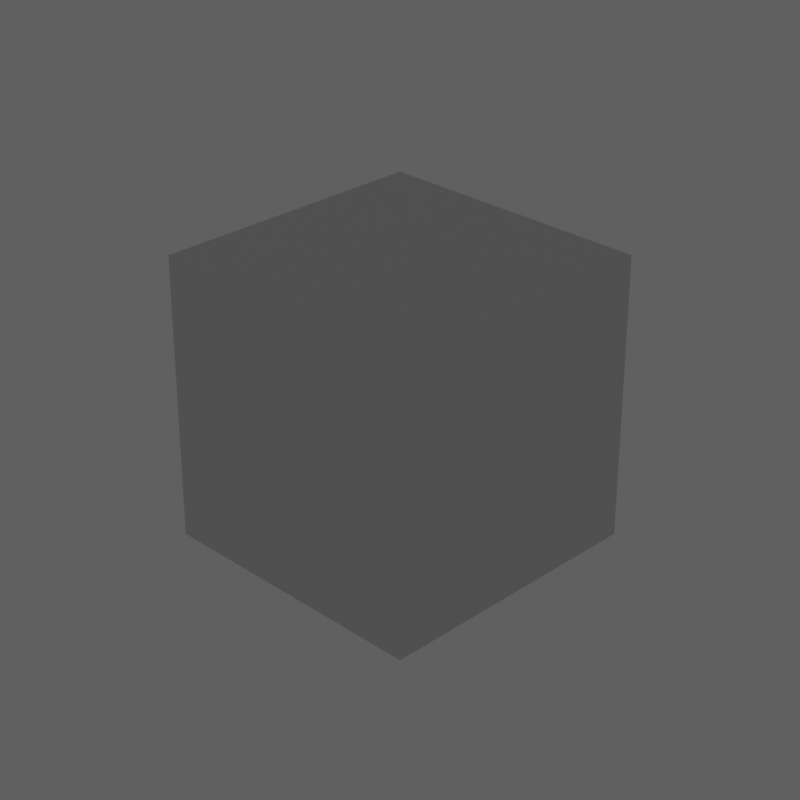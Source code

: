 # Source: runner_workspace_v001.blend  (saved by Blender 4.0.36; exported with 4.5.12 LTS)
import bpy
from mathutils import Matrix  # noqa: F401  (used for matrix-valued properties, if any)

bpy.ops.wm.read_factory_settings(use_empty=True)
scene = bpy.context.scene
scene.name = 'Scene'

# ---- collections
col_00_references = bpy.data.collections.new('00_REFERENCES'); scene.collection.children.link(col_00_references)
col_01_cameras = bpy.data.collections.new('01_CAMERAS'); scene.collection.children.link(col_01_cameras)
col_02_lighting = bpy.data.collections.new('02_LIGHTING'); scene.collection.children.link(col_02_lighting)
col_10_blockout = bpy.data.collections.new('10_BLOCKOUT'); scene.collection.children.link(col_10_blockout)
col_20_character = bpy.data.collections.new('20_CHARACTER'); scene.collection.children.link(col_20_character)
col_30_engineering = bpy.data.collections.new('30_ENGINEERING'); scene.collection.children.link(col_30_engineering)
col_90_temp = bpy.data.collections.new('90_TEMP'); scene.collection.children.link(col_90_temp)

# ---- materials (node trees are filled in below, after node groups)
mat_mat_calibration_gray = bpy.data.materials.new('MAT_CALIBRATION_GRAY')

# ---- material node trees
mat_mat_calibration_gray.use_nodes = True; mat_mat_calibration_gray.node_tree.nodes.clear()
_N = mat_mat_calibration_gray.node_tree.nodes; _L = mat_mat_calibration_gray.node_tree.links
n0 = _N.new('ShaderNodeBsdfPrincipled'); n0.name = 'Principled BSDF'; n0.location = (10, 300)
n0.inputs[0].default_value = (0.7, 0.7, 0.72, 1.0)
n0.inputs[3].default_value = 1.45
n1 = _N.new('ShaderNodeOutputMaterial'); n1.name = 'Material Output'; n1.location = (300, 300)
_L.new(n0.outputs[0], n1.inputs[0])
n1.is_active_output = True

# ---- world
world_world = bpy.data.worlds.new('World'); scene.world = world_world
world_world.color = (0.12, 0.12, 0.12)
world_world.use_sun_shadow = False
world_world.sun_shadow_jitter_overblur = 0.0

# ---- cameras
cam_cam_front = bpy.data.cameras.new('CAM_FRONT')
cam_cam_front.type = 'ORTHO'
cam_cam_front.clip_end = 1e+04
cam_cam_front.ortho_scale = 27.0
cam_cam_side = bpy.data.cameras.new('CAM_SIDE')
cam_cam_side.type = 'ORTHO'
cam_cam_side.clip_end = 1e+04
cam_cam_side.ortho_scale = 27.0
cam_cam_back = bpy.data.cameras.new('CAM_BACK')
cam_cam_back.type = 'ORTHO'
cam_cam_back.clip_end = 1e+04
cam_cam_back.ortho_scale = 27.0
cam_cam_3q = bpy.data.cameras.new('CAM_3Q')
cam_cam_3q.clip_end = 1e+04
cam_cam_3q.lens = 85.0

# ---- lights
light_light_key = bpy.data.lights.new('LIGHT_KEY', 'AREA')
light_light_key.transmission_factor = 0.0
light_light_key.energy = 120.0
light_light_key.shadow_maximum_resolution = 0.006
light_light_key.use_absolute_resolution = True
light_light_key.size = 400.0
light_light_fill = bpy.data.lights.new('LIGHT_FILL', 'AREA')
light_light_fill.color = (0.95, 0.97, 1.0)
light_light_fill.transmission_factor = 0.0
light_light_fill.energy = 60.0
light_light_fill.shadow_maximum_resolution = 0.006
light_light_fill.use_absolute_resolution = True
light_light_fill.size = 500.0
light_light_rim = bpy.data.lights.new('LIGHT_RIM', 'AREA')
light_light_rim.color = (1.0, 0.98, 0.95)
light_light_rim.transmission_factor = 0.0
light_light_rim.energy = 90.0
light_light_rim.shadow_maximum_resolution = 0.006
light_light_rim.use_absolute_resolution = True
light_light_rim.size = 300.0

# ---- meshes
me_calibration_cube_20mm_data = bpy.data.meshes.new('CALIBRATION_CUBE_20MM_DATA')
me_calibration_cube_20mm_data.from_pydata([(-10.0, -10.0, -10.0), (-10.0, -10.0, 10.0), (-10.0, 10.0, -10.0), (-10.0, 10.0, 10.0), (10.0, -10.0, -10.0), (10.0, -10.0, 10.0), (10.0, 10.0, -10.0), (10.0, 10.0, 10.0)], [], [(0, 1, 3, 2), (2, 3, 7, 6), (6, 7, 5, 4), (4, 5, 1, 0), (2, 6, 4, 0), (7, 3, 1, 5)])
_uv = me_calibration_cube_20mm_data.uv_layers.new(name='UVMap')
_uv.uv.foreach_set('vector', [0.375, 0.0, 0.625, 0.0, 0.625, 0.25, 0.375, 0.25, 0.375, 0.25, 0.625, 0.25, 0.625, 0.5, 0.375, 0.5, 0.375, 0.5, 0.625, 0.5, 0.625, 0.75, 0.375, 0.75, 0.375, 0.75, 0.625, 0.75, 0.625, 1.0, 0.375, 1.0, 0.125, 0.5, 0.375, 0.5, 0.375, 0.75, 0.125, 0.75, 0.625, 0.5, 0.875, 0.5, 0.875, 0.75, 0.625, 0.75])
me_calibration_cube_20mm_data.materials.append(mat_mat_calibration_gray)
me_calibration_cube_20mm_data.update()

# ---- objects
ob_target_frame = bpy.data.objects.new('TARGET_FRAME', None)
ob_cam_front = bpy.data.objects.new('CAM_FRONT', cam_cam_front)
ob_cam_side = bpy.data.objects.new('CAM_SIDE', cam_cam_side)
ob_cam_back = bpy.data.objects.new('CAM_BACK', cam_cam_back)
ob_cam_3q = bpy.data.objects.new('CAM_3Q', cam_cam_3q)
ob_light_key = bpy.data.objects.new('LIGHT_KEY', light_light_key)
ob_light_fill = bpy.data.objects.new('LIGHT_FILL', light_light_fill)
ob_light_rim = bpy.data.objects.new('LIGHT_RIM', light_light_rim)
ob_calibration_cube_20mm = bpy.data.objects.new('CALIBRATION_CUBE_20MM', me_calibration_cube_20mm_data)

# ---- transforms, parenting, visibility, modifiers, constraints
ob_target_frame.location = (0.0, 0.0, 10.0)
ob_target_frame.empty_display_size = 15.0
ob_cam_front.location = (0.0, -100.0, 10.0)
_c = ob_cam_front.constraints.new('TRACK_TO'); _c.name = 'TRACK_TARGET'
_c.target = ob_target_frame
ob_cam_side.location = (100.0, 0.0, 10.0)
_c = ob_cam_side.constraints.new('TRACK_TO'); _c.name = 'TRACK_TARGET'
_c.target = ob_target_frame
ob_cam_back.location = (0.0, 100.0, 10.0)
_c = ob_cam_back.constraints.new('TRACK_TO'); _c.name = 'TRACK_TARGET'
_c.target = ob_target_frame
ob_cam_3q.location = (74.96, -74.96, 66.22)
_c = ob_cam_3q.constraints.new('TRACK_TO'); _c.name = 'TRACK_TARGET'
_c.target = ob_target_frame
ob_light_key.location = (-250.0, -350.0, 350.0)
_c = ob_light_key.constraints.new('TRACK_TO'); _c.name = 'TRACK_TARGET'
_c.target = ob_target_frame
ob_light_fill.location = (300.0, -250.0, 200.0)
_c = ob_light_fill.constraints.new('TRACK_TO'); _c.name = 'TRACK_TARGET'
_c.target = ob_target_frame
ob_light_rim.location = (0.0, 350.0, 400.0)
_c = ob_light_rim.constraints.new('TRACK_TO'); _c.name = 'TRACK_TARGET'
_c.target = ob_target_frame
ob_calibration_cube_20mm.location = (0.0, 0.0, 10.0)

# ---- collection membership
col_01_cameras.objects.link(ob_target_frame)
col_01_cameras.objects.link(ob_cam_front)
col_01_cameras.objects.link(ob_cam_side)
col_01_cameras.objects.link(ob_cam_back)
col_01_cameras.objects.link(ob_cam_3q)
col_02_lighting.objects.link(ob_light_key)
col_02_lighting.objects.link(ob_light_fill)
col_02_lighting.objects.link(ob_light_rim)
col_30_engineering.objects.link(ob_calibration_cube_20mm)

# ---- scene / render settings (as saved in the file)
scene.camera = ob_cam_3q
scene.frame_start = 1; scene.frame_end = 250; scene.frame_set(1)
scene.render.engine = 'CYCLES'
scene.render.resolution_x = 1000
scene.render.resolution_y = 1000
scene.cycles.use_denoising = False
scene.cycles.samples = 32
scene.cycles.sampling_pattern = 'TABULATED_SOBOL'
scene.unit_settings.scale_length = 0.001
bpy.context.view_layer.update()

